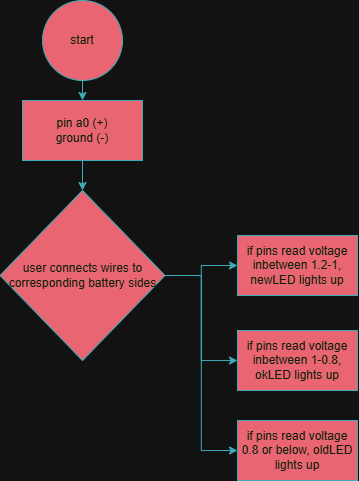

The diagram above was exported from draw.io. Its source (the exported page's mxGraphModel, read from the mxfile embedded in the PNG):
<mxGraphModel dx="996" dy="593" grid="1" gridSize="10" guides="1" tooltips="1" connect="1" arrows="1" fold="1" page="1" pageScale="1" pageWidth="850" pageHeight="1100" math="0" shadow="0">
  <root>
    <mxCell id="0" />
    <mxCell id="1" parent="0" />
    <mxCell id="JeoMKITXyNHGKtzQj7HQ-24" edge="1" parent="1" source="JeoMKITXyNHGKtzQj7HQ-1" style="edgeStyle=orthogonalEdgeStyle;rounded=0;orthogonalLoop=1;jettySize=auto;html=1;exitX=0.5;exitY=1;exitDx=0;exitDy=0;entryX=0.5;entryY=0;entryDx=0;entryDy=0;strokeColor=#028090;fontColor=#E4FDE1;fillColor=#F45B69;" target="JeoMKITXyNHGKtzQj7HQ-16">
      <mxGeometry relative="1" as="geometry" />
    </mxCell>
    <mxCell id="JeoMKITXyNHGKtzQj7HQ-1" parent="1" style="ellipse;whiteSpace=wrap;html=1;aspect=fixed;strokeColor=#028090;fontColor=#E4FDE1;fillColor=#F45B69;" value="start" vertex="1">
      <mxGeometry height="80" width="80" x="385" y="20" as="geometry" />
    </mxCell>
    <mxCell id="JeoMKITXyNHGKtzQj7HQ-26" edge="1" parent="1" source="JeoMKITXyNHGKtzQj7HQ-16" style="edgeStyle=orthogonalEdgeStyle;rounded=0;orthogonalLoop=1;jettySize=auto;html=1;exitX=0.5;exitY=1;exitDx=0;exitDy=0;entryX=0.5;entryY=0;entryDx=0;entryDy=0;strokeColor=#028090;fontColor=#E4FDE1;fillColor=#F45B69;" target="JeoMKITXyNHGKtzQj7HQ-17">
      <mxGeometry relative="1" as="geometry" />
    </mxCell>
    <mxCell id="JeoMKITXyNHGKtzQj7HQ-16" parent="1" style="rounded=0;whiteSpace=wrap;html=1;strokeColor=#028090;fontColor=#E4FDE1;fillColor=#F45B69;" value="pin a0 (+)&lt;br&gt;ground (-)" vertex="1">
      <mxGeometry height="60" width="120" x="365" y="120" as="geometry" />
    </mxCell>
    <mxCell id="JeoMKITXyNHGKtzQj7HQ-21" edge="1" parent="1" source="JeoMKITXyNHGKtzQj7HQ-17" style="edgeStyle=orthogonalEdgeStyle;rounded=0;orthogonalLoop=1;jettySize=auto;html=1;exitX=1;exitY=0.5;exitDx=0;exitDy=0;entryX=0;entryY=0.5;entryDx=0;entryDy=0;strokeColor=#028090;fontColor=#E4FDE1;fillColor=#F45B69;" target="JeoMKITXyNHGKtzQj7HQ-18">
      <mxGeometry relative="1" as="geometry" />
    </mxCell>
    <mxCell id="JeoMKITXyNHGKtzQj7HQ-22" edge="1" parent="1" source="JeoMKITXyNHGKtzQj7HQ-17" style="edgeStyle=orthogonalEdgeStyle;rounded=0;orthogonalLoop=1;jettySize=auto;html=1;exitX=1;exitY=0.5;exitDx=0;exitDy=0;entryX=0;entryY=0.5;entryDx=0;entryDy=0;strokeColor=#028090;fontColor=#E4FDE1;fillColor=#F45B69;" target="JeoMKITXyNHGKtzQj7HQ-19">
      <mxGeometry relative="1" as="geometry" />
    </mxCell>
    <mxCell id="JeoMKITXyNHGKtzQj7HQ-23" edge="1" parent="1" source="JeoMKITXyNHGKtzQj7HQ-17" style="edgeStyle=orthogonalEdgeStyle;rounded=0;orthogonalLoop=1;jettySize=auto;html=1;exitX=1;exitY=0.5;exitDx=0;exitDy=0;entryX=0;entryY=0.5;entryDx=0;entryDy=0;strokeColor=#028090;fontColor=#E4FDE1;fillColor=#F45B69;" target="JeoMKITXyNHGKtzQj7HQ-20">
      <mxGeometry relative="1" as="geometry" />
    </mxCell>
    <mxCell id="JeoMKITXyNHGKtzQj7HQ-17" parent="1" style="rhombus;whiteSpace=wrap;html=1;strokeColor=#028090;fontColor=#E4FDE1;fillColor=#F45B69;" value="user connects wires to corresponding battery sides" vertex="1">
      <mxGeometry height="170" width="165" x="342.5" y="210" as="geometry" />
    </mxCell>
    <mxCell id="JeoMKITXyNHGKtzQj7HQ-18" parent="1" style="rounded=0;whiteSpace=wrap;html=1;strokeColor=#028090;fontColor=#E4FDE1;fillColor=#F45B69;" value="if pins read voltage inbetween 1.2-1, newLED lights up" vertex="1">
      <mxGeometry height="60" width="120" x="580" y="255" as="geometry" />
    </mxCell>
    <mxCell id="JeoMKITXyNHGKtzQj7HQ-19" parent="1" style="rounded=0;whiteSpace=wrap;html=1;strokeColor=#028090;fontColor=#E4FDE1;fillColor=#F45B69;" value="if pins read voltage inbetween 1-0.8, okLED lights up" vertex="1">
      <mxGeometry height="60" width="120" x="580" y="350" as="geometry" />
    </mxCell>
    <mxCell id="JeoMKITXyNHGKtzQj7HQ-20" parent="1" style="rounded=0;whiteSpace=wrap;html=1;strokeColor=#028090;fontColor=#E4FDE1;fillColor=#F45B69;" value="if pins read voltage 0.8 or below, oldLED lights up" vertex="1">
      <mxGeometry height="60" width="120" x="580" y="440" as="geometry" />
    </mxCell>
  </root>
</mxGraphModel>